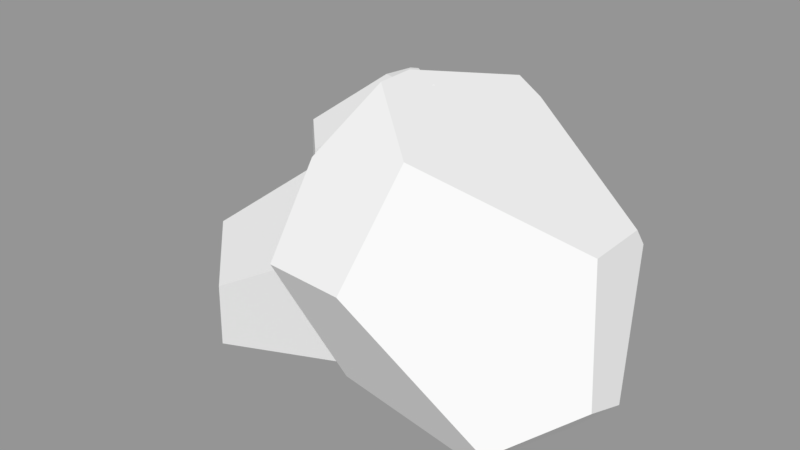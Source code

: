 # Source: RockFormation1.blend  (saved by Blender 2.79.0; exported with 4.5.12 LTS)
import bpy
from mathutils import Matrix  # noqa: F401  (used for matrix-valued properties, if any)

bpy.ops.wm.read_factory_settings(use_empty=True)
scene = bpy.context.scene
scene.name = 'Scene'

# ---- collections
col_collection_1 = bpy.data.collections.new('Collection 1'); scene.collection.children.link(col_collection_1)

# ---- meshes
me_cube_030 = bpy.data.meshes.new('Cube.030')
me_cube_030.from_pydata([(-3.227, -0.3063, -0.9202), (-1.176, 1.33, 0.8782), (-2.6, -0.8941, -0.25), (-1.217, 0.4132, 0.94), (0.1981, -0.2243, 1.077), (0.2485, -1.304, 0.5045), (-1.582, -1.907, -0.4542), (0.4808, -1.152, 0.2332), (-2.503, 1.753, -0.4489), (-0.2971, 1.272, -0.7393), (-0.9804, 1.413, 0.8852), (0.3904, 0.3302, 1.051), (0.5455, 0.4778, -0.08844), (0.7355, 0.1995, 0.4837), (-1.298, 1.992, -0.5573), (-1.348, 1.888, 0.05526), (-3.222, 0.2116, -0.9719), (-2.758, 1.744, -0.6941), (-1.954, 1.99, -1.323), (-2.601, -0.9481, -1.455), (-0.1575, -1.112, -1.42), (-1.748, -1.789, -1.449), (-0.4771, 1.025, -1.408), (0.009105, 0.2731, -1.406), (-1.893, 1.899, -1.422), (-2.717, 0.1906, -1.448), (-1.616, -0.07052, 1.094), (-0.6023, 0.7383, 1.983), (-1.306, -0.361, 1.425), (-0.6226, 0.2851, 2.014), (0.07668, -0.02998, 2.081), (0.1016, -0.5634, 1.798), (-0.8032, -0.8616, 1.324), (0.2164, -0.4887, 1.664), (-1.258, 0.9473, 1.327), (-0.168, 0.7094, 1.184), (-0.5057, 0.7795, 1.986), (0.1717, 0.2441, 2.068), (0.2484, 0.317, 1.505), (0.3423, 0.1795, 1.788), (-0.6627, 1.065, 1.273), (-0.6876, 1.014, 1.576), (-1.613, 0.1854, 1.069), (-1.384, 0.9428, 1.206), (-0.987, 1.064, 0.8951), (-1.307, -0.3877, 0.8296), (-0.09907, -0.4689, 0.847), (-0.8851, -0.8034, 0.8325), (-0.257, 0.5876, 0.8533), (-0.01671, 0.2158, 0.8538), (-0.9567, 1.019, 0.8463), (-1.364, 0.1751, 0.8334), (-0.02736, -0.5116, 2.267), (2.501, 1.373, 0.4019), (0.8812, -1.188, 1.726), (2.561, 0.317, 0.4634), (3.064, -0.4171, -1.094), (2.432, -1.66, -1.292), (0.9023, -2.355, 0.5308), (2.184, -1.486, -1.62), (0.6814, 1.86, 1.568), (0.8983, 1.306, -0.9851), (2.557, 1.469, 0.1838), (3.082, 0.2215, -1.317), (1.838, 0.3914, -1.773), (2.528, 0.071, -1.845), (0.8563, 2.135, 0.1857), (1.533, 2.015, 0.3934), (-0.08408, 0.08484, 2.247), (0.3427, 1.85, 1.794), (-0.1666, 2.133, 0.7352), (-0.4751, -1.251, 1.43), (0.1666, -1.44, -1.31), (-0.2582, -2.219, 0.472), (0.1021, 1.022, -0.9473), (0.2232, 0.1557, -1.494), (-0.2625, 2.028, 0.6418), (-0.495, 0.06067, 1.562)], [], [(5, 4, 3, 2, 6), (20, 7, 5, 6, 21), (22, 23, 20, 21, 19, 25, 24), (25, 16, 17, 18, 24), (20, 23, 12, 13, 7), (7, 13, 11, 4, 5), (8, 1, 10, 15), (4, 11, 10, 1, 3), (13, 12, 9, 14, 15, 10, 11), (14, 18, 17, 8, 15), (22, 24, 18, 14, 9), (2, 3, 1, 8, 17, 16, 0), (12, 23, 22, 9), (6, 2, 0, 19, 21), (0, 16, 25, 19), (31, 30, 29, 28, 32), (46, 33, 31, 32, 47), (48, 49, 46, 47, 45, 51, 50), (51, 42, 43, 44, 50), (46, 49, 38, 39, 33), (33, 39, 37, 30, 31), (34, 27, 36, 41), (30, 37, 36, 27, 29), (39, 38, 35, 40, 41, 36, 37), (40, 44, 43, 34, 41), (48, 50, 44, 40, 35), (28, 29, 27, 34, 43, 42, 26), (38, 49, 48, 35), (32, 28, 26, 45, 47), (26, 42, 51, 45), (57, 56, 55, 54, 58), (72, 59, 57, 58, 73), (74, 75, 72, 73, 71, 77, 76), (77, 68, 69, 70, 76), (72, 75, 64, 65, 59), (59, 65, 63, 56, 57), (60, 53, 62, 67), (56, 63, 62, 53, 55), (65, 64, 61, 66, 67, 62, 63), (66, 70, 69, 60, 67), (74, 76, 70, 66, 61), (54, 55, 53, 60, 69, 68, 52), (64, 75, 74, 61), (58, 54, 52, 71, 73), (52, 68, 77, 71)])
_uv = me_cube_030.uv_layers.new(name='UVMap')
_uv.uv.foreach_set('vector', [0.4199, 0.4076, 0.4303, 0.4139, 0.4273, 0.429, 0.4051, 0.4332, 0.4018, 0.4193, 0.4542, 0.4622, 0.4375, 0.4679, 0.4347, 0.4652, 0.4441, 0.4464, 0.4542, 0.4453, 0.3728, 0.4389, 0.3651, 0.4343, 0.3606, 0.4213, 0.372, 0.4084, 0.3834, 0.4123, 0.3894, 0.4219, 0.3894, 0.4406, 0.4696, 0.4255, 0.4638, 0.4252, 0.4624, 0.41, 0.4704, 0.4076, 0.4715, 0.4085, 0.4195, 0.4673, 0.4055, 0.468, 0.4018, 0.459, 0.4039, 0.4549, 0.4179, 0.4559, 0.4179, 0.4559, 0.4039, 0.4549, 0.4027, 0.4483, 0.4084, 0.4472, 0.4195, 0.4524, 0.4734, 0.3672, 0.4738, 0.3861, 0.4721, 0.3873, 0.4677, 0.3784, 0.4303, 0.4139, 0.4347, 0.415, 0.4347, 0.4319, 0.4332, 0.4332, 0.4273, 0.429, 0.3652, 0.4406, 0.3699, 0.4439, 0.3755, 0.4553, 0.3742, 0.4675, 0.3692, 0.4672, 0.3623, 0.4614, 0.3606, 0.4441, 0.4634, 0.3742, 0.4635, 0.3643, 0.4738, 0.3637, 0.4734, 0.3672, 0.4677, 0.3784, 0.3828, 0.4551, 0.384, 0.4714, 0.383, 0.4725, 0.3742, 0.4675, 0.3755, 0.4553, 0.4051, 0.4332, 0.4273, 0.429, 0.4332, 0.4332, 0.4221, 0.4453, 0.4194, 0.4472, 0.4054, 0.4433, 0.4022, 0.4408, 0.3699, 0.4439, 0.384, 0.4467, 0.3828, 0.4551, 0.3755, 0.4553, 0.4621, 0.446, 0.4579, 0.436, 0.4632, 0.4303, 0.4697, 0.4367, 0.4715, 0.445, 0.4632, 0.4303, 0.4638, 0.4252, 0.4696, 0.4255, 0.4697, 0.4367, 0.4669, 0.446, 0.472, 0.4491, 0.4705, 0.4566, 0.4596, 0.4586, 0.4579, 0.4517, 0.445, 0.4026, 0.4367, 0.4054, 0.4353, 0.4041, 0.44, 0.3948, 0.445, 0.3943, 0.4694, 0.4024, 0.4656, 0.4001, 0.4634, 0.3937, 0.469, 0.3873, 0.4747, 0.3892, 0.4776, 0.394, 0.4776, 0.4033, 0.4772, 0.4164, 0.4744, 0.4163, 0.4737, 0.4088, 0.4776, 0.4076, 0.4782, 0.4081, 0.4537, 0.4042, 0.4468, 0.4046, 0.445, 0.4001, 0.446, 0.3981, 0.4529, 0.3986, 0.4529, 0.3986, 0.446, 0.3981, 0.4454, 0.3949, 0.4482, 0.3943, 0.4537, 0.3969, 0.4586, 0.396, 0.4588, 0.4053, 0.458, 0.406, 0.4558, 0.4016, 0.472, 0.4491, 0.4742, 0.4497, 0.4742, 0.458, 0.4735, 0.4586, 0.4705, 0.4566, 0.4602, 0.4656, 0.4625, 0.4672, 0.4653, 0.4728, 0.4647, 0.4788, 0.4622, 0.4787, 0.4588, 0.4758, 0.4579, 0.4673, 0.4537, 0.3995, 0.4538, 0.3946, 0.4588, 0.3943, 0.4586, 0.396, 0.4558, 0.4016, 0.4689, 0.4727, 0.4695, 0.4808, 0.469, 0.4813, 0.4647, 0.4788, 0.4653, 0.4728, 0.4596, 0.4586, 0.4705, 0.4566, 0.4735, 0.4586, 0.468, 0.4646, 0.4667, 0.4656, 0.4597, 0.4636, 0.4581, 0.4624, 0.4625, 0.4672, 0.4695, 0.4685, 0.4689, 0.4727, 0.4653, 0.4728, 0.4735, 0.4266, 0.4715, 0.4216, 0.4741, 0.4188, 0.4773, 0.422, 0.4782, 0.4261, 0.4741, 0.4188, 0.4744, 0.4163, 0.4772, 0.4164, 0.4773, 0.422, 0.3904, 0.4084, 0.377, 0.4074, 0.3721, 0.3905, 0.3913, 0.3745, 0.4018, 0.387, 0.384, 0.4547, 0.3975, 0.4406, 0.4015, 0.4421, 0.4015, 0.4666, 0.3922, 0.4726, 0.4018, 0.3834, 0.404, 0.3734, 0.4168, 0.3637, 0.4353, 0.3712, 0.4353, 0.3848, 0.4269, 0.3949, 0.4061, 0.4019, 0.4269, 0.3949, 0.4307, 0.3991, 0.4143, 0.4076, 0.4058, 0.4031, 0.4061, 0.4019, 0.4634, 0.3911, 0.4473, 0.3921, 0.4433, 0.3763, 0.4458, 0.3692, 0.4618, 0.3711, 0.4618, 0.3711, 0.4458, 0.3692, 0.4439, 0.3641, 0.4504, 0.3637, 0.4634, 0.3686, 0.3898, 0.4274, 0.3904, 0.41, 0.3922, 0.4084, 0.3964, 0.4156, 0.377, 0.4074, 0.3706, 0.4084, 0.3606, 0.391, 0.3618, 0.389, 0.3721, 0.3905, 0.4355, 0.4426, 0.4347, 0.4354, 0.4413, 0.4219, 0.4541, 0.4154, 0.4579, 0.4211, 0.4579, 0.4323, 0.4426, 0.4453, 0.4016, 0.42, 0.4016, 0.4305, 0.3894, 0.431, 0.3898, 0.4274, 0.3964, 0.4156, 0.4381, 0.418, 0.4541, 0.4077, 0.4556, 0.4076, 0.4541, 0.4154, 0.4413, 0.4219, 0.3913, 0.3745, 0.3721, 0.3905, 0.3618, 0.389, 0.3618, 0.3701, 0.3627, 0.3666, 0.3813, 0.3637, 0.387, 0.3647, 0.4433, 0.3763, 0.4473, 0.3921, 0.439, 0.3943, 0.4353, 0.3867, 0.4331, 0.4472, 0.4331, 0.4634, 0.4241, 0.4717, 0.4195, 0.4608, 0.4215, 0.4476, 0.435, 0.395, 0.4307, 0.3991, 0.4269, 0.3949, 0.4353, 0.3848])
me_cube_030.use_remesh_preserve_volume = False
me_cube_030.use_remesh_preserve_attributes = False
me_cube_030.use_mirror_vertex_groups = False
me_cube_030.update()

# ---- objects
ob_rockformation1 = bpy.data.objects.new('RockFormation1', me_cube_030)

# ---- transforms, parenting, visibility, modifiers, constraints
ob_rockformation1.location = (0.0, 0.0, 0.0)
ob_rockformation1.lineart.crease_threshold = 0.0

# ---- collection membership
col_collection_1.objects.link(ob_rockformation1)

# ---- scene / render settings (as saved in the file)
scene.frame_start = 1; scene.frame_end = 250; scene.frame_set(1)
scene.render.engine = 'CYCLES'
scene.render.dither_intensity = 0.0
scene.cycles.samples = 300
scene.cycles.sampling_pattern = 'TABULATED_SOBOL'
scene.cycles.use_adaptive_sampling = False
scene.cycles.use_light_tree = False
scene.cycles.blur_glossy = 0.0
scene.cycles.sample_clamp_direct = 4.0
scene.cycles.sample_clamp_indirect = 4.0
scene.view_settings.view_transform = 'Standard'
bpy.context.view_layer.update()

# ---- added for rendering (the .blend has no active camera and no usable light): camera, sun + grey world if the file has none
cam_auto = bpy.data.cameras.new('AutoCamera')
cam_auto.lens = 50.0
cam_auto.sensor_width = 36.0
cam_auto.clip_end = 1000.0
ob_auto_camera = bpy.data.objects.new('AutoCamera', cam_auto)
scene.collection.objects.link(ob_auto_camera)
ob_auto_camera.location = (8.03929, -9.84446, 6.7004)
ob_auto_camera.rotation_euler = (1.09748, -7.21219e-08, 0.694738)
scene.camera = ob_auto_camera
light_auto_sun = bpy.data.lights.new('AutoSun', 'SUN')
light_auto_sun.energy = 3.0
light_auto_sun.angle = 0.0523599
ob_auto_sun = bpy.data.objects.new('AutoSun', light_auto_sun)
scene.collection.objects.link(ob_auto_sun)
ob_auto_sun.rotation_euler = (0.872665, 0.174533, 0.523599)
if scene.world is None:
    world_auto = bpy.data.worlds.new('AutoWorld')
    world_auto.color = (0.3, 0.3, 0.3)
    scene.world = world_auto
bpy.context.view_layer.update()
